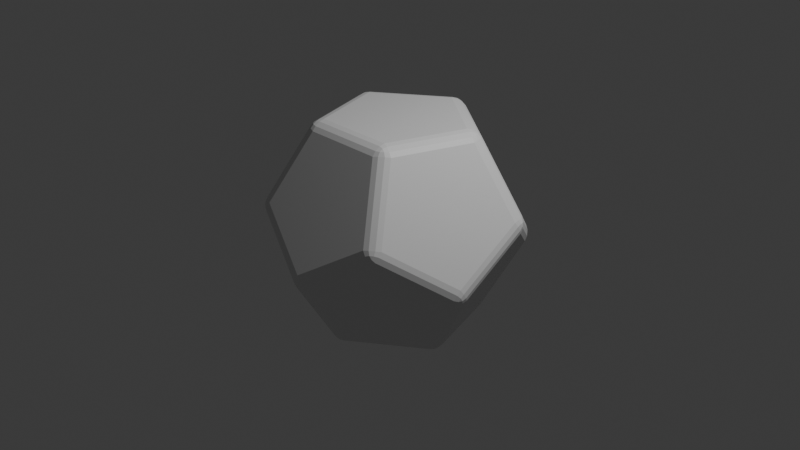 # Source: d12.blend  (saved by Blender 4.3.34; exported with 4.5.12 LTS)
import bpy
from mathutils import Matrix  # noqa: F401  (used for matrix-valued properties, if any)

bpy.ops.wm.read_factory_settings(use_empty=True)
scene = bpy.context.scene
scene.name = 'Scene'

# ---- collections
col_collection = bpy.data.collections.new('Collection'); scene.collection.children.link(col_collection)

# ---- materials (node trees are filled in below, after node groups)
mat_material = bpy.data.materials.new('Material')
mat_material.alpha_threshold = 0.0
mat_material.roughness = 0.5
mat_material.line_color = (0.0, 0.0, 0.0, 1.0)

# ---- material node trees
mat_material.use_nodes = True; mat_material.node_tree.nodes.clear()
_N = mat_material.node_tree.nodes; _L = mat_material.node_tree.links
n0 = _N.new('ShaderNodeOutputMaterial'); n0.name = 'Material Output'; n0.location = (300, 300)
n1 = _N.new('ShaderNodeBsdfPrincipled'); n1.name = 'Principled BSDF'; n1.location = (10, 300)
n1.inputs[3].default_value = 1.45
_L.new(n1.outputs[0], n0.inputs[0])
n0.is_active_output = True

# ---- world
world_world = bpy.data.worlds.new('World'); scene.world = world_world
world_world.use_nodes = True; world_world.node_tree.nodes.clear()
_N = world_world.node_tree.nodes; _L = world_world.node_tree.links
n0 = _N.new('ShaderNodeOutputWorld'); n0.name = 'World Output'; n0.location = (300, 300)
n1 = _N.new('ShaderNodeBackground'); n1.name = 'Background'; n1.location = (10, 300)
n1.inputs[0].default_value = (0.05088, 0.05088, 0.05088, 1.0)
_L.new(n1.outputs[0], n0.inputs[0])
n0.is_active_output = True
world_world.color = (0.05088, 0.05088, 0.05088)
world_world.sun_shadow_jitter_overblur = 0.0

# ---- cameras
cam_camera = bpy.data.cameras.new('Camera')
cam_camera.clip_end = 100.0
cam_camera.ortho_scale = 7.314

# ---- lights
light_light = bpy.data.lights.new('Light', 'POINT')
light_light.energy = 1000.0
light_light.shadow_soft_size = 0.1

# ---- meshes
me_cube = bpy.data.meshes.new('Cube')
me_cube.from_pydata([(0.81, 0.2632, 1.115), (0.81, 1.115, -0.2632), (0.81, -1.115, 0.2632), (0.81, -0.2632, -1.115), (-0.81, 0.2632, 1.115), (-0.81, 1.115, -0.2632), (-0.81, -1.115, 0.2632), (-0.81, -0.2632, -1.115), (1.311, 0.4258, 0.2632), (1.311, -0.4258, -0.2632), (-1.311, -0.4258, -0.2632), (-1.311, 0.4258, 0.2632), (0.0, -1.378, -0.2632), (0.0, -0.8517, -1.115), (0.5006, -0.689, 1.115), (-0.5006, -0.689, 1.115), (0.0, 1.378, 0.2632), (0.0, 0.8517, 1.115), (-0.5006, 0.689, -1.115), (0.5006, 0.689, -1.115)], [], [(14, 15, 6, 12, 2), (13, 12, 6, 10, 7), (10, 6, 15, 4, 11), (18, 19, 3, 13, 7), (8, 0, 14, 2, 9), (16, 17, 0, 8, 1), (1, 8, 9, 3, 19), (7, 10, 11, 5, 18), (3, 9, 2, 12, 13), (0, 17, 4, 15, 14), (5, 11, 4, 17, 16), (5, 16, 1, 19, 18)])
_uv = me_cube.uv_layers.new(name='UVMap')
_uv.uv.foreach_set('vector', [0.8114, 0.6472, 0.6994, 0.5658, 0.7422, 0.4342, 0.8806, 0.4342, 0.9234, 0.5658, 0.3634, 0.2212, 0.4754, 0.1398, 0.5874, 0.2211, 0.5446, 0.3528, 0.4062, 0.3528, 0.5182, 0.4342, 0.6566, 0.4342, 0.6994, 0.5658, 0.5874, 0.6472, 0.4754, 0.5658, 0.2942, 0.4342, 0.1822, 0.3528, 0.225, 0.2212, 0.3634, 0.2212, 0.4062, 0.3528, 0.8806, 0.8602, 0.7686, 0.7788, 0.8114, 0.6472, 0.9498, 0.6472, 0.9926, 0.7788, 0.5874, 0.9105, 0.6302, 0.7788, 0.7686, 0.7788, 0.8114, 0.9105, 0.6994, 0.9919, 0.04379, 0.3528, 0.001003, 0.2212, 0.113, 0.1398, 0.225, 0.2212, 0.1822, 0.3528, 0.4062, 0.3528, 0.5182, 0.4342, 0.4754, 0.5658, 0.337, 0.5658, 0.2942, 0.4342, 0.225, 0.2212, 0.1822, 0.0895, 0.2942, 0.008133, 0.4062, 0.0895, 0.3634, 0.2212, 0.7686, 0.7788, 0.6302, 0.7788, 0.5874, 0.6472, 0.6994, 0.5658, 0.8114, 0.6472, 0.4062, 0.7789, 0.449, 0.6472, 0.5874, 0.6472, 0.6302, 0.7788, 0.5182, 0.8602, 0.2514, 0.5658, 0.113, 0.5658, 0.07023, 0.4342, 0.1822, 0.3528, 0.2942, 0.4342])
me_cube.materials.append(mat_material)
me_cube.use_mirror_vertex_groups = False
me_cube.update()

# ---- objects
ob_dicemesh = bpy.data.objects.new('DiceMesh', me_cube)
ob_light = bpy.data.objects.new('Light', light_light)
ob_camera = bpy.data.objects.new('Camera', cam_camera)

# ---- transforms, parenting, visibility, modifiers, constraints
ob_dicemesh.location = (0.0, 0.0, 0.0)
ob_dicemesh.lock_rotations_4d = False
ob_dicemesh.empty_display_type = 'ARROWS'
ob_dicemesh.lineart.crease_threshold = 0.0
_m = ob_dicemesh.modifiers.new('Bevel', 'BEVEL')
_m.segments = 3
ob_light.location = (4.076, 1.005, 5.904)
ob_light.rotation_euler = (0.6503, 0.05522, 1.866)
ob_light.lock_rotations_4d = False
ob_light.empty_display_type = 'ARROWS'
ob_light.color = (0.0, 0.0, 0.0, 0.0)
ob_light.lineart.crease_threshold = 0.0
ob_camera.location = (7.359, -6.926, 4.958)
ob_camera.rotation_euler = (1.109, 0.0, 0.8149)
ob_camera.lock_rotations_4d = False
ob_camera.empty_display_type = 'ARROWS'
ob_camera.color = (0.0, 0.0, 0.0, 0.0)
ob_camera.display_type = 'WIRE'
ob_camera.lineart.crease_threshold = 0.0

# ---- collection membership
col_collection.objects.link(ob_dicemesh)
col_collection.objects.link(ob_light)
col_collection.objects.link(ob_camera)

# ---- scene / render settings (as saved in the file)
scene.camera = ob_camera
scene.frame_start = 1; scene.frame_end = 250; scene.frame_set(1)
scene.render.engine = 'BLENDER_EEVEE_NEXT'
bpy.context.view_layer.update()

